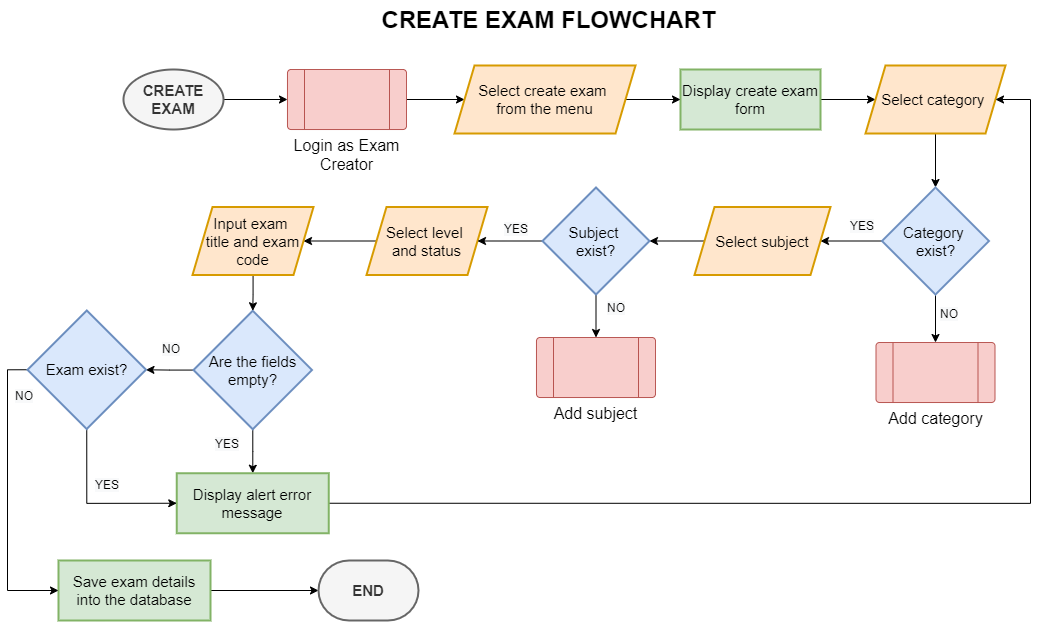

The diagram above was exported from draw.io. Its source (the exported page's mxGraphModel, read from the mxfile embedded in the PNG):
<mxGraphModel dx="1583" dy="689" grid="0" gridSize="10" guides="1" tooltips="1" connect="1" arrows="1" fold="1" page="1" pageScale="1" pageWidth="1100" pageHeight="850" math="0" shadow="0">
  <root>
    <mxCell id="G-xjWuaccW93s8qi1OQH-0" />
    <mxCell id="G-xjWuaccW93s8qi1OQH-1" parent="G-xjWuaccW93s8qi1OQH-0" />
    <mxCell id="G-xjWuaccW93s8qi1OQH-2" value="" style="edgeStyle=orthogonalEdgeStyle;rounded=0;orthogonalLoop=1;jettySize=auto;html=1;fontSize=15;entryX=0;entryY=0.5;entryDx=0;entryDy=0;" parent="G-xjWuaccW93s8qi1OQH-1" source="G-xjWuaccW93s8qi1OQH-3" target="G-xjWuaccW93s8qi1OQH-11" edge="1">
      <mxGeometry relative="1" as="geometry">
        <mxPoint x="203" y="267.9999999999999" as="targetPoint" />
      </mxGeometry>
    </mxCell>
    <mxCell id="G-xjWuaccW93s8qi1OQH-3" value="&lt;b&gt;CREATE EXAM&lt;/b&gt;" style="strokeWidth=2;html=1;shape=mxgraph.flowchart.start_1;whiteSpace=wrap;fontSize=15;fillColor=#f5f5f5;fontColor=#333333;strokeColor=#666666;" parent="G-xjWuaccW93s8qi1OQH-1" vertex="1">
      <mxGeometry x="153" y="166" width="100" height="60" as="geometry" />
    </mxCell>
    <mxCell id="_RhgFHLaB0sDLsI6itwT-1" value="" style="edgeStyle=orthogonalEdgeStyle;rounded=0;orthogonalLoop=1;jettySize=auto;html=1;" edge="1" parent="G-xjWuaccW93s8qi1OQH-1" source="G-xjWuaccW93s8qi1OQH-5" target="_RhgFHLaB0sDLsI6itwT-0">
      <mxGeometry relative="1" as="geometry" />
    </mxCell>
    <mxCell id="G-xjWuaccW93s8qi1OQH-5" value="Select level &lt;br&gt;and status" style="shape=parallelogram;perimeter=parallelogramPerimeter;whiteSpace=wrap;html=1;fixedSize=1;fontSize=15;strokeWidth=2;fillColor=#ffe6cc;strokeColor=#d79b00;" parent="G-xjWuaccW93s8qi1OQH-1" vertex="1">
      <mxGeometry x="396" y="303.5" width="121" height="68" as="geometry" />
    </mxCell>
    <mxCell id="G-xjWuaccW93s8qi1OQH-6" value="" style="edgeStyle=orthogonalEdgeStyle;rounded=0;orthogonalLoop=1;jettySize=auto;html=1;" parent="G-xjWuaccW93s8qi1OQH-1" source="G-xjWuaccW93s8qi1OQH-7" target="G-xjWuaccW93s8qi1OQH-8" edge="1">
      <mxGeometry relative="1" as="geometry" />
    </mxCell>
    <mxCell id="G-xjWuaccW93s8qi1OQH-7" value="Save exam details into the database" style="whiteSpace=wrap;html=1;fontSize=15;strokeWidth=2;fillColor=#d5e8d4;strokeColor=#82b366;" parent="G-xjWuaccW93s8qi1OQH-1" vertex="1">
      <mxGeometry x="88" y="657" width="152" height="60" as="geometry" />
    </mxCell>
    <mxCell id="G-xjWuaccW93s8qi1OQH-8" value="&lt;b&gt;END&lt;/b&gt;" style="strokeWidth=2;html=1;shape=mxgraph.flowchart.terminator;whiteSpace=wrap;fontSize=15;fillColor=#f5f5f5;fontColor=#333333;strokeColor=#666666;" parent="G-xjWuaccW93s8qi1OQH-1" vertex="1">
      <mxGeometry x="348" y="657" width="100" height="60" as="geometry" />
    </mxCell>
    <mxCell id="G-xjWuaccW93s8qi1OQH-9" value="CREATE EXAM FLOWCHART" style="text;strokeColor=none;fillColor=none;html=1;fontSize=24;fontStyle=1;verticalAlign=middle;align=center;" parent="G-xjWuaccW93s8qi1OQH-1" vertex="1">
      <mxGeometry x="528" y="97" width="100" height="40" as="geometry" />
    </mxCell>
    <mxCell id="G-xjWuaccW93s8qi1OQH-10" value="" style="edgeStyle=orthogonalEdgeStyle;rounded=0;orthogonalLoop=1;jettySize=auto;html=1;" parent="G-xjWuaccW93s8qi1OQH-1" source="G-xjWuaccW93s8qi1OQH-11" target="G-xjWuaccW93s8qi1OQH-43" edge="1">
      <mxGeometry relative="1" as="geometry" />
    </mxCell>
    <mxCell id="G-xjWuaccW93s8qi1OQH-11" value="&lt;font style=&quot;font-size: 16px;&quot;&gt;Login as Exam Creator&lt;/font&gt;" style="verticalLabelPosition=bottom;verticalAlign=top;html=1;shape=process;whiteSpace=wrap;rounded=1;size=0.14;arcSize=6;fontSize=14;fillColor=#f8cecc;strokeColor=#b85450;" parent="G-xjWuaccW93s8qi1OQH-1" vertex="1">
      <mxGeometry x="317" y="166" width="119" height="60" as="geometry" />
    </mxCell>
    <mxCell id="G-xjWuaccW93s8qi1OQH-12" value="" style="edgeStyle=orthogonalEdgeStyle;rounded=0;orthogonalLoop=1;jettySize=auto;html=1;fontSize=16;" parent="G-xjWuaccW93s8qi1OQH-1" source="G-xjWuaccW93s8qi1OQH-13" target="G-xjWuaccW93s8qi1OQH-15" edge="1">
      <mxGeometry relative="1" as="geometry" />
    </mxCell>
    <mxCell id="G-xjWuaccW93s8qi1OQH-13" value="Display create exam form" style="whiteSpace=wrap;html=1;fontSize=15;strokeWidth=2;fillColor=#d5e8d4;strokeColor=#82b366;" parent="G-xjWuaccW93s8qi1OQH-1" vertex="1">
      <mxGeometry x="710" y="166" width="140" height="60" as="geometry" />
    </mxCell>
    <mxCell id="G-xjWuaccW93s8qi1OQH-14" value="" style="edgeStyle=orthogonalEdgeStyle;rounded=0;orthogonalLoop=1;jettySize=auto;html=1;fontSize=16;" parent="G-xjWuaccW93s8qi1OQH-1" source="G-xjWuaccW93s8qi1OQH-15" target="G-xjWuaccW93s8qi1OQH-18" edge="1">
      <mxGeometry relative="1" as="geometry" />
    </mxCell>
    <mxCell id="G-xjWuaccW93s8qi1OQH-15" value="Select category&amp;nbsp;" style="shape=parallelogram;perimeter=parallelogramPerimeter;whiteSpace=wrap;html=1;fixedSize=1;fontSize=15;strokeWidth=2;fillColor=#ffe6cc;strokeColor=#d79b00;" parent="G-xjWuaccW93s8qi1OQH-1" vertex="1">
      <mxGeometry x="895" y="162" width="140" height="68" as="geometry" />
    </mxCell>
    <mxCell id="G-xjWuaccW93s8qi1OQH-16" value="" style="edgeStyle=orthogonalEdgeStyle;rounded=0;orthogonalLoop=1;jettySize=auto;html=1;fontSize=16;" parent="G-xjWuaccW93s8qi1OQH-1" source="G-xjWuaccW93s8qi1OQH-18" target="G-xjWuaccW93s8qi1OQH-21" edge="1">
      <mxGeometry relative="1" as="geometry" />
    </mxCell>
    <mxCell id="G-xjWuaccW93s8qi1OQH-17" value="" style="edgeStyle=orthogonalEdgeStyle;rounded=0;orthogonalLoop=1;jettySize=auto;html=1;fontSize=16;entryX=0.5;entryY=0;entryDx=0;entryDy=0;" parent="G-xjWuaccW93s8qi1OQH-1" source="G-xjWuaccW93s8qi1OQH-18" target="G-xjWuaccW93s8qi1OQH-22" edge="1">
      <mxGeometry relative="1" as="geometry">
        <mxPoint x="965" y="435" as="targetPoint" />
      </mxGeometry>
    </mxCell>
    <mxCell id="G-xjWuaccW93s8qi1OQH-18" value="Category &lt;br&gt;exist?" style="rhombus;whiteSpace=wrap;html=1;fontSize=15;fillColor=#dae8fc;strokeColor=#6c8ebf;strokeWidth=2;" parent="G-xjWuaccW93s8qi1OQH-1" vertex="1">
      <mxGeometry x="911.5" y="284" width="107" height="107" as="geometry" />
    </mxCell>
    <mxCell id="G-xjWuaccW93s8qi1OQH-19" value="&lt;span style=&quot;color: rgb(0, 0, 0); font-family: Helvetica; font-size: 12px; font-style: normal; font-variant-ligatures: normal; font-variant-caps: normal; font-weight: 400; letter-spacing: normal; orphans: 2; text-align: center; text-indent: 0px; text-transform: none; widows: 2; word-spacing: 0px; -webkit-text-stroke-width: 0px; background-color: rgb(248, 249, 250); text-decoration-thickness: initial; text-decoration-style: initial; text-decoration-color: initial; float: none; display: inline !important;&quot;&gt;YES&lt;/span&gt;" style="text;whiteSpace=wrap;html=1;" parent="G-xjWuaccW93s8qi1OQH-1" vertex="1">
      <mxGeometry x="878" y="309" width="30" height="28" as="geometry" />
    </mxCell>
    <mxCell id="G-xjWuaccW93s8qi1OQH-20" value="" style="edgeStyle=orthogonalEdgeStyle;rounded=0;orthogonalLoop=1;jettySize=auto;html=1;fontSize=16;" parent="G-xjWuaccW93s8qi1OQH-1" source="G-xjWuaccW93s8qi1OQH-21" target="G-xjWuaccW93s8qi1OQH-26" edge="1">
      <mxGeometry relative="1" as="geometry" />
    </mxCell>
    <mxCell id="G-xjWuaccW93s8qi1OQH-21" value="Select subject" style="shape=parallelogram;perimeter=parallelogramPerimeter;whiteSpace=wrap;html=1;fixedSize=1;fontSize=15;strokeWidth=2;fillColor=#ffe6cc;strokeColor=#d79b00;" parent="G-xjWuaccW93s8qi1OQH-1" vertex="1">
      <mxGeometry x="724" y="303.5" width="136" height="68" as="geometry" />
    </mxCell>
    <mxCell id="G-xjWuaccW93s8qi1OQH-22" value="&lt;font style=&quot;font-size: 16px;&quot;&gt;Add category&lt;/font&gt;" style="verticalLabelPosition=bottom;verticalAlign=top;html=1;shape=process;whiteSpace=wrap;rounded=1;size=0.14;arcSize=6;fontSize=14;fillColor=#f8cecc;strokeColor=#b85450;" parent="G-xjWuaccW93s8qi1OQH-1" vertex="1">
      <mxGeometry x="905.5" y="439" width="119" height="60" as="geometry" />
    </mxCell>
    <mxCell id="G-xjWuaccW93s8qi1OQH-23" value="&lt;span style=&quot;color: rgb(0, 0, 0); font-family: Helvetica; font-size: 12px; font-style: normal; font-variant-ligatures: normal; font-variant-caps: normal; font-weight: 400; letter-spacing: normal; orphans: 2; text-align: center; text-indent: 0px; text-transform: none; widows: 2; word-spacing: 0px; -webkit-text-stroke-width: 0px; background-color: rgb(248, 249, 250); text-decoration-thickness: initial; text-decoration-style: initial; text-decoration-color: initial; float: none; display: inline !important;&quot;&gt;NO&lt;/span&gt;" style="text;whiteSpace=wrap;html=1;" parent="G-xjWuaccW93s8qi1OQH-1" vertex="1">
      <mxGeometry x="968" y="397" width="30" height="28" as="geometry" />
    </mxCell>
    <mxCell id="G-xjWuaccW93s8qi1OQH-24" value="" style="edgeStyle=orthogonalEdgeStyle;rounded=0;orthogonalLoop=1;jettySize=auto;html=1;fontSize=16;" parent="G-xjWuaccW93s8qi1OQH-1" source="G-xjWuaccW93s8qi1OQH-26" target="G-xjWuaccW93s8qi1OQH-27" edge="1">
      <mxGeometry relative="1" as="geometry" />
    </mxCell>
    <mxCell id="G-xjWuaccW93s8qi1OQH-25" value="" style="edgeStyle=orthogonalEdgeStyle;rounded=0;orthogonalLoop=1;jettySize=auto;html=1;fontSize=16;" parent="G-xjWuaccW93s8qi1OQH-1" source="G-xjWuaccW93s8qi1OQH-26" target="G-xjWuaccW93s8qi1OQH-5" edge="1">
      <mxGeometry relative="1" as="geometry" />
    </mxCell>
    <mxCell id="G-xjWuaccW93s8qi1OQH-26" value="Subject&amp;nbsp;&lt;br&gt;exist?" style="rhombus;whiteSpace=wrap;html=1;fontSize=15;fillColor=#dae8fc;strokeColor=#6c8ebf;strokeWidth=2;" parent="G-xjWuaccW93s8qi1OQH-1" vertex="1">
      <mxGeometry x="572" y="284" width="107" height="107" as="geometry" />
    </mxCell>
    <mxCell id="G-xjWuaccW93s8qi1OQH-27" value="&lt;font style=&quot;font-size: 16px;&quot;&gt;Add subject&lt;/font&gt;" style="verticalLabelPosition=bottom;verticalAlign=top;html=1;shape=process;whiteSpace=wrap;rounded=1;size=0.14;arcSize=6;fontSize=14;fillColor=#f8cecc;strokeColor=#b85450;" parent="G-xjWuaccW93s8qi1OQH-1" vertex="1">
      <mxGeometry x="566" y="434" width="119" height="60" as="geometry" />
    </mxCell>
    <mxCell id="G-xjWuaccW93s8qi1OQH-28" value="&lt;span style=&quot;color: rgb(0, 0, 0); font-family: Helvetica; font-size: 12px; font-style: normal; font-variant-ligatures: normal; font-variant-caps: normal; font-weight: 400; letter-spacing: normal; orphans: 2; text-align: center; text-indent: 0px; text-transform: none; widows: 2; word-spacing: 0px; -webkit-text-stroke-width: 0px; background-color: rgb(248, 249, 250); text-decoration-thickness: initial; text-decoration-style: initial; text-decoration-color: initial; float: none; display: inline !important;&quot;&gt;NO&lt;/span&gt;" style="text;whiteSpace=wrap;html=1;" parent="G-xjWuaccW93s8qi1OQH-1" vertex="1">
      <mxGeometry x="635" y="391" width="30" height="28" as="geometry" />
    </mxCell>
    <mxCell id="G-xjWuaccW93s8qi1OQH-29" value="&lt;span style=&quot;color: rgb(0, 0, 0); font-family: Helvetica; font-size: 12px; font-style: normal; font-variant-ligatures: normal; font-variant-caps: normal; font-weight: 400; letter-spacing: normal; orphans: 2; text-align: center; text-indent: 0px; text-transform: none; widows: 2; word-spacing: 0px; -webkit-text-stroke-width: 0px; background-color: rgb(248, 249, 250); text-decoration-thickness: initial; text-decoration-style: initial; text-decoration-color: initial; float: none; display: inline !important;&quot;&gt;YES&lt;/span&gt;" style="text;whiteSpace=wrap;html=1;" parent="G-xjWuaccW93s8qi1OQH-1" vertex="1">
      <mxGeometry x="532" y="312" width="30" height="28" as="geometry" />
    </mxCell>
    <mxCell id="cIyHWeEc8p-7Ej_bWKkW-4" value="" style="edgeStyle=orthogonalEdgeStyle;rounded=0;orthogonalLoop=1;jettySize=auto;html=1;" parent="G-xjWuaccW93s8qi1OQH-1" source="G-xjWuaccW93s8qi1OQH-32" target="G-xjWuaccW93s8qi1OQH-41" edge="1">
      <mxGeometry relative="1" as="geometry" />
    </mxCell>
    <mxCell id="cIyHWeEc8p-7Ej_bWKkW-8" value="" style="edgeStyle=orthogonalEdgeStyle;rounded=0;orthogonalLoop=1;jettySize=auto;html=1;" parent="G-xjWuaccW93s8qi1OQH-1" source="G-xjWuaccW93s8qi1OQH-32" target="cIyHWeEc8p-7Ej_bWKkW-7" edge="1">
      <mxGeometry relative="1" as="geometry" />
    </mxCell>
    <mxCell id="G-xjWuaccW93s8qi1OQH-32" value="Are the fields empty?" style="rhombus;whiteSpace=wrap;html=1;fontSize=15;fillColor=#dae8fc;strokeColor=#6c8ebf;strokeWidth=2;" parent="G-xjWuaccW93s8qi1OQH-1" vertex="1">
      <mxGeometry x="223" y="407.25" width="118.5" height="118.5" as="geometry" />
    </mxCell>
    <mxCell id="G-xjWuaccW93s8qi1OQH-35" value="&lt;span style=&quot;color: rgb(0, 0, 0); font-family: Helvetica; font-size: 12px; font-style: normal; font-variant-ligatures: normal; font-variant-caps: normal; font-weight: 400; letter-spacing: normal; orphans: 2; text-align: center; text-indent: 0px; text-transform: none; widows: 2; word-spacing: 0px; -webkit-text-stroke-width: 0px; background-color: rgb(248, 249, 250); text-decoration-thickness: initial; text-decoration-style: initial; text-decoration-color: initial; float: none; display: inline !important;&quot;&gt;YES&lt;/span&gt;" style="text;whiteSpace=wrap;html=1;" parent="G-xjWuaccW93s8qi1OQH-1" vertex="1">
      <mxGeometry x="243" y="526.75" width="30" height="28" as="geometry" />
    </mxCell>
    <mxCell id="_RhgFHLaB0sDLsI6itwT-3" style="edgeStyle=orthogonalEdgeStyle;rounded=0;orthogonalLoop=1;jettySize=auto;html=1;exitX=1;exitY=0.5;exitDx=0;exitDy=0;entryX=1;entryY=0.5;entryDx=0;entryDy=0;" edge="1" parent="G-xjWuaccW93s8qi1OQH-1" source="G-xjWuaccW93s8qi1OQH-41" target="G-xjWuaccW93s8qi1OQH-15">
      <mxGeometry relative="1" as="geometry">
        <Array as="points">
          <mxPoint x="1060" y="600" />
          <mxPoint x="1060" y="196" />
        </Array>
      </mxGeometry>
    </mxCell>
    <mxCell id="G-xjWuaccW93s8qi1OQH-41" value="Display alert error message" style="whiteSpace=wrap;html=1;fontSize=15;strokeWidth=2;fillColor=#d5e8d4;strokeColor=#82b366;" parent="G-xjWuaccW93s8qi1OQH-1" vertex="1">
      <mxGeometry x="206.25" y="569.75" width="152" height="60" as="geometry" />
    </mxCell>
    <mxCell id="G-xjWuaccW93s8qi1OQH-42" value="" style="edgeStyle=orthogonalEdgeStyle;rounded=0;orthogonalLoop=1;jettySize=auto;html=1;" parent="G-xjWuaccW93s8qi1OQH-1" source="G-xjWuaccW93s8qi1OQH-43" target="G-xjWuaccW93s8qi1OQH-13" edge="1">
      <mxGeometry relative="1" as="geometry" />
    </mxCell>
    <mxCell id="G-xjWuaccW93s8qi1OQH-43" value="Select create exam &lt;br&gt;from the menu" style="shape=parallelogram;perimeter=parallelogramPerimeter;whiteSpace=wrap;html=1;fixedSize=1;fontSize=15;strokeWidth=2;fillColor=#ffe6cc;strokeColor=#d79b00;" parent="G-xjWuaccW93s8qi1OQH-1" vertex="1">
      <mxGeometry x="484" y="162" width="181" height="68" as="geometry" />
    </mxCell>
    <mxCell id="cIyHWeEc8p-7Ej_bWKkW-6" value="&lt;span style=&quot;color: rgb(0, 0, 0); font-family: Helvetica; font-size: 12px; font-style: normal; font-variant-ligatures: normal; font-variant-caps: normal; font-weight: 400; letter-spacing: normal; orphans: 2; text-align: center; text-indent: 0px; text-transform: none; widows: 2; word-spacing: 0px; -webkit-text-stroke-width: 0px; background-color: rgb(248, 249, 250); text-decoration-thickness: initial; text-decoration-style: initial; text-decoration-color: initial; float: none; display: inline !important;&quot;&gt;NO&lt;/span&gt;" style="text;whiteSpace=wrap;html=1;" parent="G-xjWuaccW93s8qi1OQH-1" vertex="1">
      <mxGeometry x="190" y="432.25" width="30" height="28" as="geometry" />
    </mxCell>
    <mxCell id="cIyHWeEc8p-7Ej_bWKkW-9" style="edgeStyle=orthogonalEdgeStyle;rounded=0;orthogonalLoop=1;jettySize=auto;html=1;entryX=0;entryY=0.5;entryDx=0;entryDy=0;exitX=0.5;exitY=1;exitDx=0;exitDy=0;" parent="G-xjWuaccW93s8qi1OQH-1" source="cIyHWeEc8p-7Ej_bWKkW-7" target="G-xjWuaccW93s8qi1OQH-41" edge="1">
      <mxGeometry relative="1" as="geometry">
        <Array as="points">
          <mxPoint x="116" y="599.75" />
        </Array>
      </mxGeometry>
    </mxCell>
    <mxCell id="cIyHWeEc8p-7Ej_bWKkW-11" style="edgeStyle=orthogonalEdgeStyle;rounded=0;orthogonalLoop=1;jettySize=auto;html=1;exitX=0;exitY=0.5;exitDx=0;exitDy=0;entryX=0;entryY=0.5;entryDx=0;entryDy=0;" parent="G-xjWuaccW93s8qi1OQH-1" source="cIyHWeEc8p-7Ej_bWKkW-7" target="G-xjWuaccW93s8qi1OQH-7" edge="1">
      <mxGeometry relative="1" as="geometry" />
    </mxCell>
    <mxCell id="cIyHWeEc8p-7Ej_bWKkW-7" value="Exam exist?" style="rhombus;whiteSpace=wrap;html=1;fontSize=15;fillColor=#dae8fc;strokeColor=#6c8ebf;strokeWidth=2;" parent="G-xjWuaccW93s8qi1OQH-1" vertex="1">
      <mxGeometry x="57" y="407" width="118.5" height="118.5" as="geometry" />
    </mxCell>
    <mxCell id="cIyHWeEc8p-7Ej_bWKkW-10" value="&lt;span style=&quot;color: rgb(0, 0, 0); font-family: Helvetica; font-size: 12px; font-style: normal; font-variant-ligatures: normal; font-variant-caps: normal; font-weight: 400; letter-spacing: normal; orphans: 2; text-align: center; text-indent: 0px; text-transform: none; widows: 2; word-spacing: 0px; -webkit-text-stroke-width: 0px; background-color: rgb(248, 249, 250); text-decoration-thickness: initial; text-decoration-style: initial; text-decoration-color: initial; float: none; display: inline !important;&quot;&gt;YES&lt;/span&gt;" style="text;whiteSpace=wrap;html=1;" parent="G-xjWuaccW93s8qi1OQH-1" vertex="1">
      <mxGeometry x="123" y="567.75" width="30" height="28" as="geometry" />
    </mxCell>
    <mxCell id="cIyHWeEc8p-7Ej_bWKkW-12" value="&lt;span style=&quot;color: rgb(0, 0, 0); font-family: Helvetica; font-size: 12px; font-style: normal; font-variant-ligatures: normal; font-variant-caps: normal; font-weight: 400; letter-spacing: normal; orphans: 2; text-align: center; text-indent: 0px; text-transform: none; widows: 2; word-spacing: 0px; -webkit-text-stroke-width: 0px; background-color: rgb(248, 249, 250); text-decoration-thickness: initial; text-decoration-style: initial; text-decoration-color: initial; float: none; display: inline !important;&quot;&gt;NO&lt;/span&gt;" style="text;whiteSpace=wrap;html=1;" parent="G-xjWuaccW93s8qi1OQH-1" vertex="1">
      <mxGeometry x="43" y="478.75" width="30" height="28" as="geometry" />
    </mxCell>
    <mxCell id="_RhgFHLaB0sDLsI6itwT-2" value="" style="edgeStyle=orthogonalEdgeStyle;rounded=0;orthogonalLoop=1;jettySize=auto;html=1;" edge="1" parent="G-xjWuaccW93s8qi1OQH-1" source="_RhgFHLaB0sDLsI6itwT-0" target="G-xjWuaccW93s8qi1OQH-32">
      <mxGeometry relative="1" as="geometry" />
    </mxCell>
    <mxCell id="_RhgFHLaB0sDLsI6itwT-0" value="Input exam &lt;br&gt;title and exam code" style="shape=parallelogram;perimeter=parallelogramPerimeter;whiteSpace=wrap;html=1;fixedSize=1;fontSize=15;strokeWidth=2;fillColor=#ffe6cc;strokeColor=#d79b00;" vertex="1" parent="G-xjWuaccW93s8qi1OQH-1">
      <mxGeometry x="222" y="303.5" width="121" height="68" as="geometry" />
    </mxCell>
  </root>
</mxGraphModel>